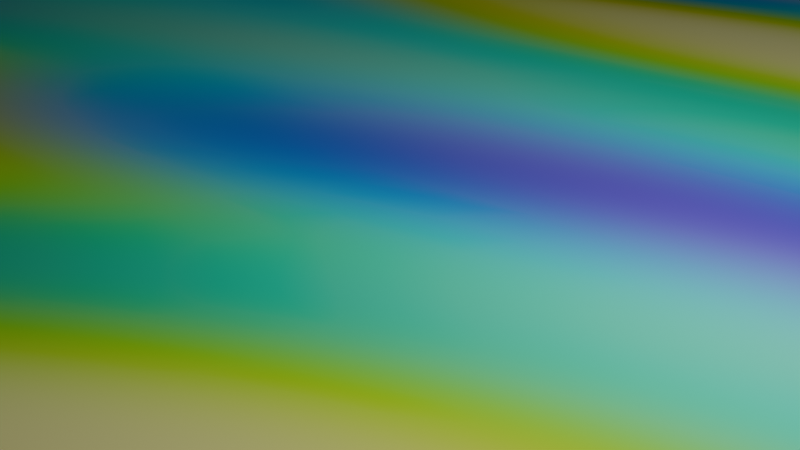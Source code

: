 # Source: CoolBasePlateThing.blend  (saved by Blender 4.5.88; exported with 4.5.12 LTS)
import bpy
from mathutils import Matrix  # noqa: F401  (used for matrix-valued properties, if any)

bpy.ops.wm.read_factory_settings(use_empty=True)
scene = bpy.context.scene
scene.name = 'Scene'

# ---- collections
col_collection = bpy.data.collections.new('Collection'); scene.collection.children.link(col_collection)

# ---- materials (node trees are filled in below, after node groups)
mat_material_001 = bpy.data.materials.new('Material.001')

# ---- material node trees
mat_material_001.use_nodes = True; mat_material_001.node_tree.nodes.clear()
_N = mat_material_001.node_tree.nodes; _L = mat_material_001.node_tree.links
n0 = _N.new('ShaderNodeBsdfPrincipled'); n0.name = 'Principled BSDF'; n0.location = (-181, 505)
n0.inputs[2].default_value = 1.0
n1 = _N.new('ShaderNodeOutputMaterial'); n1.name = 'Material Output'; n1.location = (249, 510)
n2 = _N.new('ShaderNodeTexMagic'); n2.name = 'Magic Texture'; n2.location = (-401, 408)
n2.turbulence_depth = 3
n3 = _N.new('ShaderNodeCameraData'); n3.name = 'Camera Data'; n3.location = (-780, 280)
n4 = _N.new('ShaderNodeMath'); n4.name = 'Math'; n4.location = (-580, 260)
n4.operation = 'SQRT'
n5 = _N.new('ShaderNodeMath'); n5.name = 'Math.001'; n5.location = (-780, 180)
n6 = _N.new('ShaderNodeMath'); n6.name = 'Math.002'; n6.location = (-780, 40)
n6.operation = 'DIVIDE'
n6.inputs[1].default_value = 2.0
n7 = _N.new('ShaderNodeMath'); n7.name = 'Math.003'; n7.location = (-420, 200)
n7.width = 160
n7.operation = 'DIVIDE'
n7.use_clamp = True
n7.inputs[1].default_value = 1.4
_L.new(n0.outputs[0], n1.inputs[0])
_L.new(n2.outputs[0], n0.inputs[0])
_L.new(n4.outputs[0], n2.inputs[1])
_L.new(n3.outputs[2], n5.inputs[0])
_L.new(n3.outputs[1], n5.inputs[1])
_L.new(n5.outputs[0], n6.inputs[0])
_L.new(n6.outputs[0], n4.inputs[0])
_L.new(n4.outputs[0], n7.inputs[0])
_L.new(n7.outputs[0], n2.inputs[2])
n1.is_active_output = True

# ---- world
world_world = bpy.data.worlds.new('World'); scene.world = world_world
world_world.use_nodes = True; world_world.node_tree.nodes.clear()
_N = world_world.node_tree.nodes; _L = world_world.node_tree.links
n0 = _N.new('ShaderNodeOutputWorld'); n0.name = 'World Output'; n0.location = (200, 100)
n1 = _N.new('ShaderNodeBackground'); n1.name = 'Background'; n1.location = (-200, 100)
n1.inputs[0].default_value = (0.05088, 0.05088, 0.05088, 1.0)
_L.new(n1.outputs[0], n0.inputs[0])
n0.is_active_output = True
world_world.color = (0.05088, 0.05088, 0.05088)
world_world.sun_shadow_jitter_overblur = 0.0

# ---- cameras
cam_camera = bpy.data.cameras.new('Camera')
cam_camera.clip_end = 100.0
cam_camera.ortho_scale = 7.314

# ---- lights
light_light = bpy.data.lights.new('Light', 'POINT')
light_light.energy = 1000.0
light_light.shadow_soft_size = 0.1

# ---- meshes
me_plane = bpy.data.meshes.new('Plane')
me_plane.from_pydata([(-1.0, -1.0, 0.0), (1.0, -1.0, 0.0), (-1.0, 1.0, 0.0), (1.0, 1.0, 0.0)], [], [(0, 1, 3, 2)])
_uv = me_plane.uv_layers.new(name='UVMap')
_uv.uv.foreach_set('vector', [0.0, 0.0, 1.0, 0.0, 1.0, 1.0, 0.0, 1.0])
me_plane.materials.append(mat_material_001)
me_plane.update()

# ---- objects
ob_light = bpy.data.objects.new('Light', light_light)
ob_camera = bpy.data.objects.new('Camera', cam_camera)
ob_plane = bpy.data.objects.new('Plane', me_plane)

# ---- transforms, parenting, visibility, modifiers, constraints
ob_light.location = (4.076, 1.005, 5.904)
ob_light.rotation_euler = (0.6503, 0.05522, 1.866)
ob_light.lock_rotations_4d = False
ob_light.empty_display_type = 'ARROWS'
ob_light.color = (0.0, 0.0, 0.0, 0.0)
ob_light.lineart.crease_threshold = 0.0
ob_camera.location = (7.359, -6.926, 4.958)
ob_camera.rotation_euler = (1.109, 0.0, 0.8149)
ob_camera.lock_rotations_4d = False
ob_camera.empty_display_type = 'ARROWS'
ob_camera.color = (0.0, 0.0, 0.0, 0.0)
ob_camera.display_type = 'WIRE'
ob_camera.lineart.crease_threshold = 0.0
ob_plane.location = (0.0, 0.0, 0.0)
ob_plane.scale = (36.89, 36.89, 36.89)
_m = ob_plane.modifiers.new('Collision', 'COLLISION')

# ---- collection membership
col_collection.objects.link(ob_light)
col_collection.objects.link(ob_camera)
col_collection.objects.link(ob_plane)

# ---- scene / render settings (as saved in the file)
scene.camera = ob_camera
scene.frame_start = 1; scene.frame_end = 250; scene.frame_set(1)
scene.render.engine = 'BLENDER_EEVEE_NEXT'
bpy.context.view_layer.update()
